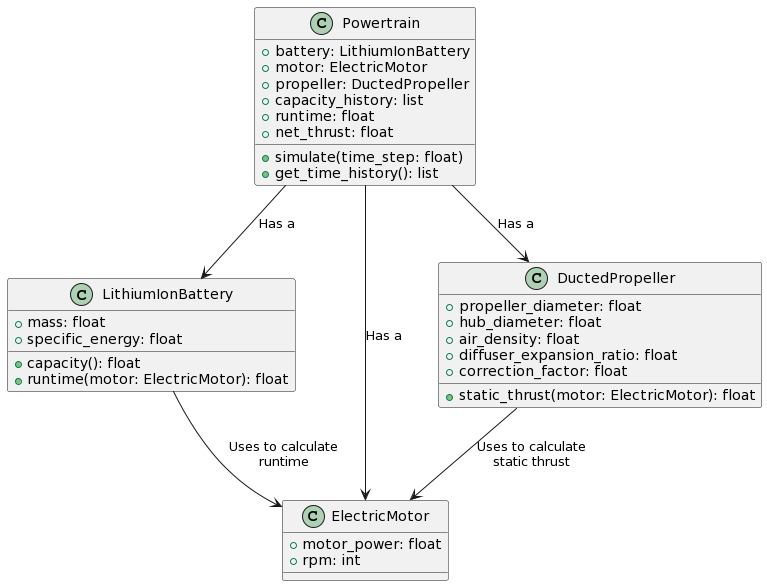

The diagram above was rendered by PlantUML. Its source (embedded in the PNG):
@startuml
class LithiumIonBattery {
  + mass: float
  + specific_energy: float
  + capacity(): float
  + runtime(motor: ElectricMotor): float
}

class ElectricMotor {
  + motor_power: float
  + rpm: int
}

class DuctedPropeller {
  + propeller_diameter: float
  + hub_diameter: float
  + air_density: float
  + diffuser_expansion_ratio: float
  + correction_factor: float
  + static_thrust(motor: ElectricMotor): float
}

class Powertrain {
  + battery: LithiumIonBattery
  + motor: ElectricMotor
  + propeller: DuctedPropeller
  + capacity_history: list
  + runtime: float
  + net_thrust: float
  + simulate(time_step: float)
  + get_time_history(): list
}

LithiumIonBattery --> ElectricMotor: "Uses to calculate\nruntime"
DuctedPropeller --> ElectricMotor: "Uses to calculate\nstatic thrust"
Powertrain --> LithiumIonBattery: "Has a"
Powertrain --> ElectricMotor: "Has a"
Powertrain --> DuctedPropeller: "Has a"
@enduml